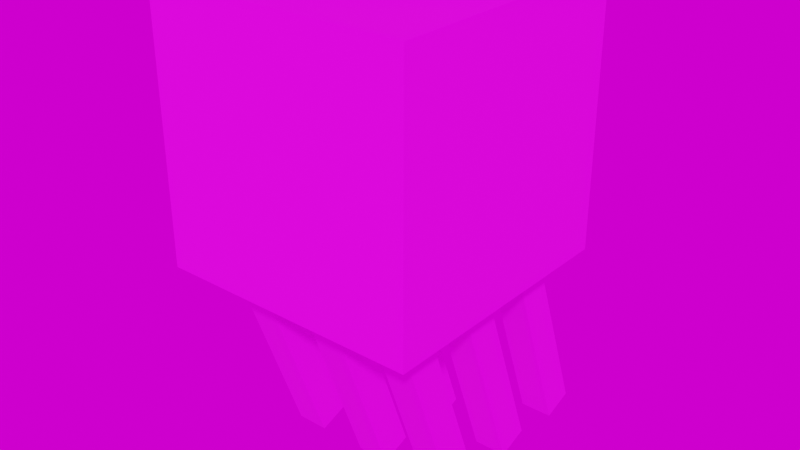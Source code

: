 # Source: ghast.blend  (saved by Blender 3.6.11; exported with 4.5.12 LTS)
import bpy
from mathutils import Matrix  # noqa: F401  (used for matrix-valued properties, if any)

bpy.ops.wm.read_factory_settings(use_empty=True)
scene = bpy.context.scene
scene.name = 'Scene'

# ---- images (referenced by path relative to the original .blend; pixels are not part of the script)
import os
ASSET_DIR = os.environ.get("B2B_ASSET_DIR", "")  # directory of the original .blend (textures are referenced by path, not embedded)
HERE = os.path.dirname(os.path.abspath(__file__))  # packed textures are extracted next to this script under _unpacked/

def load_image(name, relpath, width, height, colorspace="sRGB"):
    """Load a texture the original file referenced (path relative to the .blend, or extracted next to this script)."""
    p = next((c for c in (os.path.join(HERE, relpath), os.path.join(ASSET_DIR, relpath)) if relpath and os.path.exists(c)), "")
    if p:
        img = bpy.data.images.load(p, check_existing=True)
        img.name = name
    else:  # same state as the original file: an image datablock whose file is absent (Cycles renders it pink)
        img = bpy.data.images.new(name, width, height)
        img.source = "FILE"
        img.filepath = "//" + (relpath or name)
    img.colorspace_settings.name = colorspace
    return img
img_image_0_006 = load_image('Image_0.006', 'textures/Image_0.006.png', 1024, 1024, 'sRGB')
img_studio_automotive_neutral_exr = load_image('Studio Automotive Neutral.exr', 'textures/Studio Automotive Neutral.exr', 1024, 1024, 'Linear Rec.709')

# ---- materials (node trees are filled in below, after node groups)
mat_01___default = bpy.data.materials.new('01_-_Default')
mat_01___default.use_transparent_shadow = False

# ---- material node trees
mat_01___default.use_nodes = True; mat_01___default.node_tree.nodes.clear()
_N = mat_01___default.node_tree.nodes; _L = mat_01___default.node_tree.links
n0 = _N.new('ShaderNodeBsdfPrincipled'); n0.name = 'Principled BSDF'; n0.location = (10, 300)
n0.distribution = 'GGX'
n0.subsurface_method = 'RANDOM_WALK_SKIN'
n0.inputs[27].default_value = (0.0, 0.0, 0.0, 1.0)
n0.inputs[28].default_value = 1.0
n1 = _N.new('ShaderNodeOutputMaterial'); n1.name = 'Material Output'; n1.location = (320, 270)
n2 = _N.new('ShaderNodeTexImage'); n2.name = 'Image Texture'; n2.location = (-440, 210)
n2.label = 'BASE COLOR'
n2.image = img_image_0_006
n2.interpolation = 'Closest'
_L.new(n0.outputs[0], n1.inputs[0])
_L.new(n2.outputs[0], n0.inputs[0])
n1.is_active_output = True

# ---- world
world_world = bpy.data.worlds.new('World'); scene.world = world_world
world_world.use_nodes = True; world_world.node_tree.nodes.clear()
_N = world_world.node_tree.nodes; _L = world_world.node_tree.links
n0 = _N.new('ShaderNodeOutputWorld'); n0.name = 'World Output'; n0.location = (300, 300)
n1 = _N.new('ShaderNodeBackground'); n1.name = 'Background'; n1.location = (10, 300)
n2 = _N.new('ShaderNodeTexEnvironment'); n2.name = 'Environment Texture'; n2.location = (-280, 275)
n2.image = img_studio_automotive_neutral_exr
_L.new(n1.outputs[0], n0.inputs[0])
_L.new(n2.outputs[0], n1.inputs[0])
n0.is_active_output = True
world_world.color = (0.05088, 0.05088, 0.05088)
world_world.use_sun_shadow = False
world_world.sun_shadow_jitter_overblur = 0.0

# ---- meshes
me_box001_01___default_0 = bpy.data.meshes.new('Box001_01 - Default_0')
me_box001_01___default_0.from_pydata([(-0.96, 0.96, -1.144e-07), (-0.96, 0.96, 1.92), (0.96, 0.96, 1.92), (0.96, 0.96, -1.144e-07), (-0.96, -0.96, -4.578e-07), (0.96, -0.96, -4.578e-07), (0.96, -0.96, 1.92), (-0.96, -0.96, 1.92), (-0.96, 0.96, -1.144e-07), (0.96, 0.96, -1.144e-07), (0.96, -0.96, -4.578e-07), (-0.96, -0.96, -4.578e-07), (0.96, 0.96, -1.144e-07), (0.96, 0.96, 1.92), (0.96, -0.96, 1.92), (0.96, -0.96, -4.578e-07), (0.96, 0.96, 1.92), (-0.96, 0.96, 1.92), (-0.96, -0.96, 1.92), (0.96, -0.96, 1.92), (-0.96, 0.96, 1.92), (-0.96, 0.96, -1.144e-07), (-0.96, -0.96, -4.578e-07), (-0.96, -0.96, 1.92), (-0.72, 0.08737, -1.477), (-0.72, -0.4872, 0.1018), (-0.48, -0.4872, 0.1018), (-0.48, 0.08737, -1.477), (-0.72, -0.1382, -1.559), (-0.48, -0.1382, -1.559), (-0.48, -0.7127, 0.01971), (-0.72, -0.7127, 0.01971), (-0.72, 0.08737, -1.477), (-0.48, 0.08737, -1.477), (-0.48, -0.1382, -1.559), (-0.72, -0.1382, -1.559), (-0.48, 0.08737, -1.477), (-0.48, -0.4872, 0.1018), (-0.48, -0.7127, 0.01971), (-0.48, -0.1382, -1.559), (-0.48, -0.4872, 0.1018), (-0.72, -0.4872, 0.1018), (-0.72, -0.7127, 0.01971), (-0.48, -0.7127, 0.01971), (-0.72, -0.4872, 0.1018), (-0.72, 0.08737, -1.477), (-0.72, -0.1382, -1.559), (-0.72, -0.7127, 0.01971), (-0.12, 0.08737, -1.477), (-0.12, -0.4872, 0.1018), (0.12, -0.4872, 0.1018), (0.12, 0.08737, -1.477), (-0.12, -0.1382, -1.559), (0.12, -0.1382, -1.559), (0.12, -0.7127, 0.01971), (-0.12, -0.7127, 0.01971), (-0.12, 0.08737, -1.477), (0.12, 0.08737, -1.477), (0.12, -0.1382, -1.559), (-0.12, -0.1382, -1.559), (0.12, 0.08737, -1.477), (0.12, -0.4872, 0.1018), (0.12, -0.7127, 0.01971), (0.12, -0.1382, -1.559), (0.12, -0.4872, 0.1018), (-0.12, -0.4872, 0.1018), (-0.12, -0.7127, 0.01971), (0.12, -0.7127, 0.01971), (-0.12, -0.4872, 0.1018), (-0.12, 0.08737, -1.477), (-0.12, -0.1382, -1.559), (-0.12, -0.7127, 0.01971), (0.48, 0.08737, -1.477), (0.48, -0.4872, 0.1018), (0.72, -0.4872, 0.1018), (0.72, 0.08737, -1.477), (0.48, -0.1382, -1.559), (0.72, -0.1382, -1.559), (0.72, -0.7127, 0.01971), (0.48, -0.7127, 0.01971), (0.48, 0.08737, -1.477), (0.72, 0.08737, -1.477), (0.72, -0.1382, -1.559), (0.48, -0.1382, -1.559), (0.72, 0.08737, -1.477), (0.72, -0.4872, 0.1018), (0.72, -0.7127, 0.01971), (0.72, -0.1382, -1.559), (0.72, -0.4872, 0.1018), (0.48, -0.4872, 0.1018), (0.48, -0.7127, 0.01971), (0.72, -0.7127, 0.01971), (0.48, -0.4872, 0.1018), (0.48, 0.08737, -1.477), (0.48, -0.1382, -1.559), (0.48, -0.7127, 0.01971), (0.48, 1.287, -1.477), (0.48, 0.7128, 0.1018), (0.72, 0.7128, 0.1018), (0.72, 1.287, -1.477), (0.48, 1.062, -1.559), (0.72, 1.062, -1.559), (0.72, 0.4873, 0.01971), (0.48, 0.4873, 0.01971), (0.48, 1.287, -1.477), (0.72, 1.287, -1.477), (0.72, 1.062, -1.559), (0.48, 1.062, -1.559), (0.72, 1.287, -1.477), (0.72, 0.7128, 0.1018), (0.72, 0.4873, 0.01971), (0.72, 1.062, -1.559), (0.72, 0.7128, 0.1018), (0.48, 0.7128, 0.1018), (0.48, 0.4873, 0.01971), (0.72, 0.4873, 0.01971), (0.48, 0.7128, 0.1018), (0.48, 1.287, -1.477), (0.48, 1.062, -1.559), (0.48, 0.4873, 0.01971), (-0.12, 1.287, -1.477), (-0.12, 0.7119, 0.1018), (0.12, 0.7119, 0.1018), (0.12, 1.287, -1.477), (-0.12, 1.061, -1.559), (0.12, 1.061, -1.559), (0.12, 0.4864, 0.01971), (-0.12, 0.4864, 0.01971), (-0.12, 1.287, -1.477), (0.12, 1.287, -1.477), (0.12, 1.061, -1.559), (-0.12, 1.061, -1.559), (0.12, 1.287, -1.477), (0.12, 0.7119, 0.1018), (0.12, 0.4864, 0.01971), (0.12, 1.061, -1.559), (0.12, 0.7119, 0.1018), (-0.12, 0.7119, 0.1018), (-0.12, 0.4864, 0.01971), (0.12, 0.4864, 0.01971), (-0.12, 0.7119, 0.1018), (-0.12, 1.287, -1.477), (-0.12, 1.061, -1.559), (-0.12, 0.4864, 0.01971), (-0.72, 1.287, -1.477), (-0.72, 0.7128, 0.1018), (-0.48, 0.7128, 0.1018), (-0.48, 1.287, -1.477), (-0.72, 1.062, -1.559), (-0.48, 1.062, -1.559), (-0.48, 0.4873, 0.01971), (-0.72, 0.4873, 0.01971), (-0.72, 1.287, -1.477), (-0.48, 1.287, -1.477), (-0.48, 1.062, -1.559), (-0.72, 1.062, -1.559), (-0.48, 1.287, -1.477), (-0.48, 0.7128, 0.1018), (-0.48, 0.4873, 0.01971), (-0.48, 1.062, -1.559), (-0.48, 0.7128, 0.1018), (-0.72, 0.7128, 0.1018), (-0.72, 0.4873, 0.01971), (-0.48, 0.4873, 0.01971), (-0.72, 0.7128, 0.1018), (-0.72, 1.287, -1.477), (-0.72, 1.062, -1.559), (-0.72, 0.4873, 0.01971), (-0.72, 0.6874, -1.477), (-0.72, 0.1128, 0.1018), (-0.48, 0.1128, 0.1018), (-0.48, 0.6874, -1.477), (-0.72, 0.4618, -1.559), (-0.48, 0.4618, -1.559), (-0.48, -0.1127, 0.01971), (-0.72, -0.1127, 0.01971), (-0.72, 0.6874, -1.477), (-0.48, 0.6874, -1.477), (-0.48, 0.4618, -1.559), (-0.72, 0.4618, -1.559), (-0.48, 0.6874, -1.477), (-0.48, 0.1128, 0.1018), (-0.48, -0.1127, 0.01971), (-0.48, 0.4618, -1.559), (-0.48, 0.1128, 0.1018), (-0.72, 0.1128, 0.1018), (-0.72, -0.1127, 0.01971), (-0.48, -0.1127, 0.01971), (-0.72, 0.1128, 0.1018), (-0.72, 0.6874, -1.477), (-0.72, 0.4618, -1.559), (-0.72, -0.1127, 0.01971), (0.48, 0.6874, -1.477), (0.48, 0.1128, 0.1018), (0.72, 0.1128, 0.1018), (0.72, 0.6874, -1.477), (0.48, 0.4618, -1.559), (0.72, 0.4618, -1.559), (0.72, -0.1127, 0.01971), (0.48, -0.1127, 0.01971), (0.48, 0.6874, -1.477), (0.72, 0.6874, -1.477), (0.72, 0.4618, -1.559), (0.48, 0.4618, -1.559), (0.72, 0.6874, -1.477), (0.72, 0.1128, 0.1018), (0.72, -0.1127, 0.01971), (0.72, 0.4618, -1.559), (0.72, 0.1128, 0.1018), (0.48, 0.1128, 0.1018), (0.48, -0.1127, 0.01971), (0.72, -0.1127, 0.01971), (0.48, 0.1128, 0.1018), (0.48, 0.6874, -1.477), (0.48, 0.4618, -1.559), (0.48, -0.1127, 0.01971), (-0.12, 0.6874, -1.477), (-0.12, 0.1128, 0.1018), (0.12, 0.1128, 0.1018), (0.12, 0.6874, -1.477), (-0.12, 0.4618, -1.559), (0.12, 0.4618, -1.559), (0.12, -0.1127, 0.01971), (-0.12, -0.1127, 0.01971), (-0.12, 0.6874, -1.477), (0.12, 0.6874, -1.477), (0.12, 0.4618, -1.559), (-0.12, 0.4618, -1.559), (0.12, 0.6874, -1.477), (0.12, 0.1128, 0.1018), (0.12, -0.1127, 0.01971), (0.12, 0.4618, -1.559), (0.12, 0.1128, 0.1018), (-0.12, 0.1128, 0.1018), (-0.12, -0.1127, 0.01971), (0.12, -0.1127, 0.01971), (-0.12, 0.1128, 0.1018), (-0.12, 0.6874, -1.477), (-0.12, 0.4618, -1.559), (-0.12, -0.1127, 0.01971)], [], [(0, 1, 2), (0, 2, 3), (4, 5, 6), (4, 6, 7), (8, 9, 10), (8, 10, 11), (12, 13, 14), (12, 14, 15), (16, 17, 18), (16, 18, 19), (20, 21, 22), (20, 22, 23), (24, 25, 26), (24, 26, 27), (28, 29, 30), (28, 30, 31), (32, 33, 34), (32, 34, 35), (36, 37, 38), (36, 38, 39), (40, 41, 42), (40, 42, 43), (44, 45, 46), (44, 46, 47), (48, 49, 50), (48, 50, 51), (52, 53, 54), (52, 54, 55), (56, 57, 58), (56, 58, 59), (60, 61, 62), (60, 62, 63), (64, 65, 66), (64, 66, 67), (68, 69, 70), (68, 70, 71), (72, 73, 74), (72, 74, 75), (76, 77, 78), (76, 78, 79), (80, 81, 82), (80, 82, 83), (84, 85, 86), (84, 86, 87), (88, 89, 90), (88, 90, 91), (92, 93, 94), (92, 94, 95), (96, 97, 98), (96, 98, 99), (100, 101, 102), (100, 102, 103), (104, 105, 106), (104, 106, 107), (108, 109, 110), (108, 110, 111), (112, 113, 114), (112, 114, 115), (116, 117, 118), (116, 118, 119), (120, 121, 122), (120, 122, 123), (124, 125, 126), (124, 126, 127), (128, 129, 130), (128, 130, 131), (132, 133, 134), (132, 134, 135), (136, 137, 138), (136, 138, 139), (140, 141, 142), (140, 142, 143), (144, 145, 146), (144, 146, 147), (148, 149, 150), (148, 150, 151), (152, 153, 154), (152, 154, 155), (156, 157, 158), (156, 158, 159), (160, 161, 162), (160, 162, 163), (164, 165, 166), (164, 166, 167), (168, 169, 170), (168, 170, 171), (172, 173, 174), (172, 174, 175), (176, 177, 178), (176, 178, 179), (180, 181, 182), (180, 182, 183), (184, 185, 186), (184, 186, 187), (188, 189, 190), (188, 190, 191), (192, 193, 194), (192, 194, 195), (196, 197, 198), (196, 198, 199), (200, 201, 202), (200, 202, 203), (204, 205, 206), (204, 206, 207), (208, 209, 210), (208, 210, 211), (212, 213, 214), (212, 214, 215), (216, 217, 218), (216, 218, 219), (220, 221, 222), (220, 222, 223), (224, 225, 226), (224, 226, 227), (228, 229, 230), (228, 230, 231), (232, 233, 234), (232, 234, 235), (236, 237, 238), (236, 238, 239)])
_uv = me_box001_01___default_0.uv_layers.new(name='UVMap')
_uv.uv.foreach_set('vector', [1.0, 0.5, 1.0, 0.25, 0.75, 0.25, 1.0, 0.5, 0.75, 0.25, 0.75, 0.5, 0.25, 0.5, 0.5, 0.5, 0.5, 0.25, 0.25, 0.5, 0.5, 0.25, 0.25, 0.25, 0.5, 0.0, 0.75, 0.0, 0.75, 0.25, 0.5, 0.0, 0.75, 0.25, 0.5, 0.25, 0.75, 0.5, 0.75, 0.25, 0.5, 0.25, 0.75, 0.5, 0.5, 0.25, 0.5, 0.5, 0.5, 0.0, 0.25, 0.0, 0.25, 0.25, 0.5, 0.0, 0.25, 0.25, 0.5, 0.25, 0.0, 0.25, 0.0, 0.5, 0.25, 0.5, 0.0, 0.25, 0.25, 0.5, 0.25, 0.25, 0.125, 0.25, 0.125, 0.03128, 0.09389, 0.03128, 0.125, 0.25, 0.09389, 0.03128, 0.09389, 0.25, 0.03143, 0.25, 0.0625, 0.25, 0.0625, 0.03128, 0.03143, 0.25, 0.0625, 0.03128, 0.03143, 0.03128, 0.09389, 0.03128, 0.09389, 0.0, 0.0625, 0.0, 0.09389, 0.03128, 0.0625, 0.0, 0.0625, 0.03128, 0.09389, 0.25, 0.09389, 0.03128, 0.0625, 0.03128, 0.09389, 0.25, 0.0625, 0.03128, 0.0625, 0.25, 0.0625, 0.0, 0.03143, 0.0, 0.03143, 0.03128, 0.0625, 0.0, 0.03143, 0.03128, 0.0625, 0.03128, 7.451e-09, 0.03128, 0.0, 0.25, 0.03143, 0.25, 7.451e-09, 0.03128, 0.03143, 0.25, 0.03143, 0.03128, 0.125, 0.25, 0.125, 0.03128, 0.09389, 0.03128, 0.125, 0.25, 0.09389, 0.03128, 0.09389, 0.25, 0.03143, 0.25, 0.0625, 0.25, 0.0625, 0.03128, 0.03143, 0.25, 0.0625, 0.03128, 0.03143, 0.03128, 0.09389, 0.03128, 0.09389, 0.0, 0.0625, 0.0, 0.09389, 0.03128, 0.0625, 0.0, 0.0625, 0.03128, 0.09389, 0.25, 0.09389, 0.03128, 0.0625, 0.03128, 0.09389, 0.25, 0.0625, 0.03128, 0.0625, 0.25, 0.0625, 0.0, 0.03143, 0.0, 0.03143, 0.03128, 0.0625, 0.0, 0.03143, 0.03128, 0.0625, 0.03128, 7.451e-09, 0.03128, 0.0, 0.25, 0.03143, 0.25, 7.451e-09, 0.03128, 0.03143, 0.25, 0.03143, 0.03128, 0.125, 0.25, 0.125, 0.03128, 0.09389, 0.03128, 0.125, 0.25, 0.09389, 0.03128, 0.09389, 0.25, 0.03143, 0.25, 0.0625, 0.25, 0.0625, 0.03128, 0.03143, 0.25, 0.0625, 0.03128, 0.03143, 0.03128, 0.09389, 0.03128, 0.09389, 0.0, 0.0625, 0.0, 0.09389, 0.03128, 0.0625, 0.0, 0.0625, 0.03128, 0.09389, 0.25, 0.09389, 0.03128, 0.0625, 0.03128, 0.09389, 0.25, 0.0625, 0.03128, 0.0625, 0.25, 0.0625, 0.0, 0.03143, 0.0, 0.03143, 0.03128, 0.0625, 0.0, 0.03143, 0.03128, 0.0625, 0.03128, 7.451e-09, 0.03128, 0.0, 0.25, 0.03143, 0.25, 7.451e-09, 0.03128, 0.03143, 0.25, 0.03143, 0.03128, 0.125, 0.25, 0.125, 0.03128, 0.09389, 0.03128, 0.125, 0.25, 0.09389, 0.03128, 0.09389, 0.25, 0.03143, 0.25, 0.0625, 0.25, 0.0625, 0.03128, 0.03143, 0.25, 0.0625, 0.03128, 0.03143, 0.03128, 0.09389, 0.03128, 0.09389, 0.0, 0.0625, 0.0, 0.09389, 0.03128, 0.0625, 0.0, 0.0625, 0.03128, 0.09389, 0.25, 0.09389, 0.03128, 0.0625, 0.03128, 0.09389, 0.25, 0.0625, 0.03128, 0.0625, 0.25, 0.0625, 0.0, 0.03143, 0.0, 0.03143, 0.03128, 0.0625, 0.0, 0.03143, 0.03128, 0.0625, 0.03128, 7.451e-09, 0.03128, 0.0, 0.25, 0.03143, 0.25, 7.451e-09, 0.03128, 0.03143, 0.25, 0.03143, 0.03128, 0.125, 0.25, 0.125, 0.03128, 0.09389, 0.03128, 0.125, 0.25, 0.09389, 0.03128, 0.09389, 0.25, 0.03143, 0.25, 0.0625, 0.25, 0.0625, 0.03128, 0.03143, 0.25, 0.0625, 0.03128, 0.03143, 0.03128, 0.09389, 0.03128, 0.09389, 0.0, 0.0625, 0.0, 0.09389, 0.03128, 0.0625, 0.0, 0.0625, 0.03128, 0.09389, 0.25, 0.09389, 0.03128, 0.0625, 0.03128, 0.09389, 0.25, 0.0625, 0.03128, 0.0625, 0.25, 0.0625, 0.0, 0.03143, 0.0, 0.03143, 0.03128, 0.0625, 0.0, 0.03143, 0.03128, 0.0625, 0.03128, 7.451e-09, 0.03128, 0.0, 0.25, 0.03143, 0.25, 7.451e-09, 0.03128, 0.03143, 0.25, 0.03143, 0.03128, 0.125, 0.25, 0.125, 0.03128, 0.09389, 0.03128, 0.125, 0.25, 0.09389, 0.03128, 0.09389, 0.25, 0.03143, 0.25, 0.0625, 0.25, 0.0625, 0.03128, 0.03143, 0.25, 0.0625, 0.03128, 0.03143, 0.03128, 0.09389, 0.03128, 0.09389, 0.0, 0.0625, 0.0, 0.09389, 0.03128, 0.0625, 0.0, 0.0625, 0.03128, 0.09389, 0.25, 0.09389, 0.03128, 0.0625, 0.03128, 0.09389, 0.25, 0.0625, 0.03128, 0.0625, 0.25, 0.0625, 0.0, 0.03143, 0.0, 0.03143, 0.03128, 0.0625, 0.0, 0.03143, 0.03128, 0.0625, 0.03128, 7.451e-09, 0.03128, 0.0, 0.25, 0.03143, 0.25, 7.451e-09, 0.03128, 0.03143, 0.25, 0.03143, 0.03128, 0.125, 0.25, 0.125, 0.03128, 0.09389, 0.03128, 0.125, 0.25, 0.09389, 0.03128, 0.09389, 0.25, 0.03143, 0.25, 0.0625, 0.25, 0.0625, 0.03128, 0.03143, 0.25, 0.0625, 0.03128, 0.03143, 0.03128, 0.09389, 0.03128, 0.09389, 0.0, 0.0625, 0.0, 0.09389, 0.03128, 0.0625, 0.0, 0.0625, 0.03128, 0.09389, 0.25, 0.09389, 0.03128, 0.0625, 0.03128, 0.09389, 0.25, 0.0625, 0.03128, 0.0625, 0.25, 0.0625, 0.0, 0.03143, 0.0, 0.03143, 0.03128, 0.0625, 0.0, 0.03143, 0.03128, 0.0625, 0.03128, 7.451e-09, 0.03128, 0.0, 0.25, 0.03143, 0.25, 7.451e-09, 0.03128, 0.03143, 0.25, 0.03143, 0.03128, 0.125, 0.25, 0.125, 0.03128, 0.09389, 0.03128, 0.125, 0.25, 0.09389, 0.03128, 0.09389, 0.25, 0.03143, 0.25, 0.0625, 0.25, 0.0625, 0.03128, 0.03143, 0.25, 0.0625, 0.03128, 0.03143, 0.03128, 0.09389, 0.03128, 0.09389, 0.0, 0.0625, 0.0, 0.09389, 0.03128, 0.0625, 0.0, 0.0625, 0.03128, 0.09389, 0.25, 0.09389, 0.03128, 0.0625, 0.03128, 0.09389, 0.25, 0.0625, 0.03128, 0.0625, 0.25, 0.0625, 0.0, 0.03143, 0.0, 0.03143, 0.03128, 0.0625, 0.0, 0.03143, 0.03128, 0.0625, 0.03128, 7.451e-09, 0.03128, 0.0, 0.25, 0.03143, 0.25, 7.451e-09, 0.03128, 0.03143, 0.25, 0.03143, 0.03128, 0.125, 0.25, 0.125, 0.03128, 0.09389, 0.03128, 0.125, 0.25, 0.09389, 0.03128, 0.09389, 0.25, 0.03143, 0.25, 0.0625, 0.25, 0.0625, 0.03128, 0.03143, 0.25, 0.0625, 0.03128, 0.03143, 0.03128, 0.09389, 0.03128, 0.09389, 0.0, 0.0625, 0.0, 0.09389, 0.03128, 0.0625, 0.0, 0.0625, 0.03128, 0.09389, 0.25, 0.09389, 0.03128, 0.0625, 0.03128, 0.09389, 0.25, 0.0625, 0.03128, 0.0625, 0.25, 0.0625, 0.0, 0.03143, 0.0, 0.03143, 0.03128, 0.0625, 0.0, 0.03143, 0.03128, 0.0625, 0.03128, 7.451e-09, 0.03128, 0.0, 0.25, 0.03143, 0.25, 7.451e-09, 0.03128, 0.03143, 0.25, 0.03143, 0.03128])
me_box001_01___default_0.materials.append(mat_01___default)
me_box001_01___default_0.update()
me_box001_01___default_0.normals_split_custom_set([tuple(v) for v in zip(*[iter([0.0, 1.0, 1.294e-07, 0.0, 1.0, 1.294e-07, 0.0, 1.0, 1.294e-07, 0.0, 1.0, 1.294e-07, 0.0, 1.0, 1.294e-07, 0.0, 1.0, 1.294e-07, 0.0, -1.0, -1.94e-07, 0.0, -1.0, -1.94e-07, 0.0, -1.0, -1.94e-07, 0.0, -1.0, -2.587e-07, 0.0, -1.0, -2.587e-07, 0.0, -1.0, -2.587e-07, 0.0, 1.788e-07, -1.0, 0.0, 1.788e-07, -1.0, 0.0, 1.788e-07, -1.0, 0.0, 1.788e-07, -1.0, 0.0, 1.788e-07, -1.0, 0.0, 1.788e-07, -1.0, 1.0, 5.433e-08, 0.0, 1.0, 5.433e-08, 0.0, 1.0, 5.433e-08, 0.0, 1.0, -6.468e-08, 0.0, 1.0, -6.468e-08, 0.0, 1.0, -6.468e-08, 0.0, 0.0, -2.484e-07, 1.0, 0.0, -2.484e-07, 1.0, 0.0, -2.484e-07, 1.0, 0.0, -2.484e-07, 1.0, 0.0, -2.484e-07, 1.0, 0.0, -2.484e-07, 1.0, -1.0, 1.521e-08, 0.0, -1.0, 1.521e-08, 0.0, -1.0, 1.521e-08, 0.0, -1.0, 0.0, 0.0, -1.0, 0.0, 0.0, -1.0, 0.0, 0.0, 0.0, 0.9397, 0.342, 0.0, 0.9397, 0.342, 0.0, 0.9397, 0.342, 0.0, 0.9397, 0.342, 0.0, 0.9397, 0.342, 0.0, 0.9397, 0.342, 0.0, -0.9397, -0.342, 0.0, -0.9397, -0.342, 0.0, -0.9397, -0.342, 0.0, -0.9397, -0.342, 0.0, -0.9397, -0.342, 0.0, -0.9397, -0.342, 0.0, 0.342, -0.9397, 0.0, 0.342, -0.9397, 0.0, 0.342, -0.9397, 0.0, 0.342, -0.9397, 0.0, 0.342, -0.9397, 0.0, 0.342, -0.9397, 1.0, 9.239e-08, 0.0, 1.0, 9.239e-08, 0.0, 1.0, 9.239e-08, 0.0, 1.0, 0.0, 0.0, 1.0, 0.0, 0.0, 1.0, 0.0, 0.0, 0.0, -0.342, 0.9397, 0.0, -0.342, 0.9397, 0.0, -0.342, 0.9397, 0.0, -0.342, 0.9397, 0.0, -0.342, 0.9397, 0.0, -0.342, 0.9397, -1.0, -2.772e-07, 0.0, -1.0, -2.772e-07, 0.0, -1.0, -2.772e-07, 0.0, -1.0, 0.0, 0.0, -1.0, 0.0, 0.0, -1.0, 0.0, 0.0, 0.0, 0.9397, 0.342, 0.0, 0.9397, 0.342, 0.0, 0.9397, 0.342, 0.0, 0.9397, 0.342, 0.0, 0.9397, 0.342, 0.0, 0.9397, 0.342, 0.0, -0.9397, -0.342, 0.0, -0.9397, -0.342, 0.0, -0.9397, -0.342, 0.0, -0.9397, -0.342, 0.0, -0.9397, -0.342, 0.0, -0.9397, -0.342, 0.0, 0.342, -0.9397, 0.0, 0.342, -0.9397, 0.0, 0.342, -0.9397, 0.0, 0.342, -0.9397, 0.0, 0.342, -0.9397, 0.0, 0.342, -0.9397, 1.0, -5.082e-08, 0.0, 1.0, -5.082e-08, 0.0, 1.0, -5.082e-08, 0.0, 1.0, 0.0, 0.0, 1.0, 0.0, 0.0, 1.0, 0.0, 0.0, 0.0, -0.342, 0.9397, 0.0, -0.342, 0.9397, 0.0, -0.342, 0.9397, 0.0, -0.342, 0.9397, 0.0, -0.342, 0.9397, 0.0, -0.342, 0.9397, -1.0, -1.848e-08, 0.0, -1.0, -1.848e-08, 0.0, -1.0, -1.848e-08, 0.0, -1.0, 0.0, 0.0, -1.0, 0.0, 0.0, -1.0, 0.0, 0.0, 0.0, 0.9397, 0.342, 0.0, 0.9397, 0.342, 0.0, 0.9397, 0.342, 0.0, 0.9397, 0.342, 0.0, 0.9397, 0.342, 0.0, 0.9397, 0.342, 0.0, -0.9397, -0.342, 0.0, -0.9397, -0.342, 0.0, -0.9397, -0.342, 0.0, -0.9397, -0.342, 0.0, -0.9397, -0.342, 0.0, -0.9397, -0.342, 0.0, 0.342, -0.9397, 0.0, 0.342, -0.9397, 0.0, 0.342, -0.9397, 0.0, 0.342, -0.9397, 0.0, 0.342, -0.9397, 0.0, 0.342, -0.9397, 1.0, -5.544e-08, 0.0, 1.0, -5.544e-08, 0.0, 1.0, -5.544e-08, 0.0, 1.0, 5.913e-07, 0.0, 1.0, 5.913e-07, 0.0, 1.0, 5.913e-07, 0.0, 0.0, -0.342, 0.9397, 0.0, -0.342, 0.9397, 0.0, -0.342, 0.9397, 0.0, -0.342, 0.9397, 0.0, -0.342, 0.9397, 0.0, -0.342, 0.9397, -1.0, 2.402e-07, 0.0, -1.0, 2.402e-07, 0.0, -1.0, 2.402e-07, 0.0, -1.0, -2.957e-07, 0.0, -1.0, -2.957e-07, 0.0, -1.0, -2.957e-07, 0.0, 0.0, 0.9397, 0.342, 0.0, 0.9397, 0.342, 0.0, 0.9397, 0.342, 0.0, 0.9397, 0.342, 0.0, 0.9397, 0.342, 0.0, 0.9397, 0.342, 0.0, -0.9397, -0.342, 0.0, -0.9397, -0.342, 0.0, -0.9397, -0.342, 0.0, -0.9397, -0.342, 0.0, -0.9397, -0.342, 0.0, -0.9397, -0.342, 0.0, 0.342, -0.9397, 0.0, 0.342, -0.9397, 0.0, 0.342, -0.9397, 0.0, 0.342, -0.9397, 0.0, 0.342, -0.9397, 0.0, 0.342, -0.9397, 1.0, 3.511e-07, 0.0, 1.0, 3.511e-07, 0.0, 1.0, 3.511e-07, 0.0, 1.0, 0.0, 0.0, 1.0, 0.0, 0.0, 1.0, 0.0, 0.0, 0.0, -0.342, 0.9397, 0.0, -0.342, 0.9397, 0.0, -0.342, 0.9397, 0.0, -0.342, 0.9397, 0.0, -0.342, 0.9397, 0.0, -0.342, 0.9397, -1.0, -3.326e-07, 0.0, -1.0, -3.326e-07, 0.0, -1.0, -3.326e-07, 0.0, -1.0, 2.957e-07, 0.0, -1.0, 2.957e-07, 0.0, -1.0, 2.957e-07, 0.0, 0.0, 0.9397, 0.342, 0.0, 0.9397, 0.342, 0.0, 0.9397, 0.342, 0.0, 0.9397, 0.342, 0.0, 0.9397, 0.342, 0.0, 0.9397, 0.342, 0.0, -0.9397, -0.342, 0.0, -0.9397, -0.342, 0.0, -0.9397, -0.342, 0.0, -0.9397, -0.342, 0.0, -0.9397, -0.342, 0.0, -0.9397, -0.342, 0.0, 0.342, -0.9397, 0.0, 0.342, -0.9397, 0.0, 0.342, -0.9397, 0.0, 0.342, -0.9397, 0.0, 0.342, -0.9397, 0.0, 0.342, -0.9397, 1.0, 9.239e-09, 0.0, 1.0, 9.239e-09, 0.0, 1.0, 9.239e-09, 0.0, 1.0, 0.0, 0.0, 1.0, 0.0, 0.0, 1.0, 0.0, 0.0, 0.0, -0.342, 0.9397, 0.0, -0.342, 0.9397, 0.0, -0.342, 0.9397, 0.0, -0.342, 0.9397, 0.0, -0.342, 0.9397, 0.0, -0.342, 0.9397, -1.0, 8.315e-08, 0.0, -1.0, 8.315e-08, 0.0, -1.0, 8.315e-08, 0.0, -1.0, -7.391e-08, 0.0, -1.0, -7.391e-08, 0.0, -1.0, -7.391e-08, 0.0, 0.0, 0.9397, 0.342, 0.0, 0.9397, 0.342, 0.0, 0.9397, 0.342, 0.0, 0.9397, 0.342, 0.0, 0.9397, 0.342, 0.0, 0.9397, 0.342, 0.0, -0.9397, -0.342, 0.0, -0.9397, -0.342, 0.0, -0.9397, -0.342, 0.0, -0.9397, -0.342, 0.0, -0.9397, -0.342, 0.0, -0.9397, -0.342, 0.0, 0.342, -0.9397, 0.0, 0.342, -0.9397, 0.0, 0.342, -0.9397, 0.0, 0.342, -0.9397, 0.0, 0.342, -0.9397, 0.0, 0.342, -0.9397, 1.0, -3.696e-08, 0.0, 1.0, -3.696e-08, 0.0, 1.0, -3.696e-08, 0.0, 1.0, 0.0, 0.0, 1.0, 0.0, 0.0, 1.0, 0.0, 0.0, 0.0, -0.342, 0.9397, 0.0, -0.342, 0.9397, 0.0, -0.342, 0.9397, 0.0, -0.342, 0.9397, 0.0, -0.342, 0.9397, 0.0, -0.342, 0.9397, -1.0, 3.511e-07, 0.0, -1.0, 3.511e-07, 0.0, -1.0, 3.511e-07, 0.0, -1.0, 0.0, 0.0, -1.0, 0.0, 0.0, -1.0, 0.0, 0.0, 0.0, 0.9397, 0.342, 0.0, 0.9397, 0.342, 0.0, 0.9397, 0.342, 0.0, 0.9397, 0.342, 0.0, 0.9397, 0.342, 0.0, 0.9397, 0.342, 0.0, -0.9397, -0.342, 0.0, -0.9397, -0.342, 0.0, -0.9397, -0.342, 0.0, -0.9397, -0.342, 0.0, -0.9397, -0.342, 0.0, -0.9397, -0.342, 0.0, 0.342, -0.9397, 0.0, 0.342, -0.9397, 0.0, 0.342, -0.9397, 0.0, 0.342, -0.9397, 0.0, 0.342, -0.9397, 0.0, 0.342, -0.9397, 1.0, 9.239e-08, 0.0, 1.0, 9.239e-08, 0.0, 1.0, 9.239e-08, 0.0, 1.0, 0.0, 0.0, 1.0, 0.0, 0.0, 1.0, 0.0, 0.0, 0.0, -0.342, 0.9397, 0.0, -0.342, 0.9397, 0.0, -0.342, 0.9397, 0.0, -0.342, 0.9397, 0.0, -0.342, 0.9397, 0.0, -0.342, 0.9397, -1.0, -2.772e-07, 0.0, -1.0, -2.772e-07, 0.0, -1.0, -2.772e-07, 0.0, -1.0, 0.0, 0.0, -1.0, 0.0, 0.0, -1.0, 0.0, 0.0, 0.0, 0.9397, 0.342, 0.0, 0.9397, 0.342, 0.0, 0.9397, 0.342, 0.0, 0.9397, 0.342, 0.0, 0.9397, 0.342, 0.0, 0.9397, 0.342, 0.0, -0.9397, -0.342, 0.0, -0.9397, -0.342, 0.0, -0.9397, -0.342, 0.0, -0.9397, -0.342, 0.0, -0.9397, -0.342, 0.0, -0.9397, -0.342, 0.0, 0.342, -0.9397, 0.0, 0.342, -0.9397, 0.0, 0.342, -0.9397, 0.0, 0.342, -0.9397, 0.0, 0.342, -0.9397, 0.0, 0.342, -0.9397, 1.0, -5.544e-08, 0.0, 1.0, -5.544e-08, 0.0, 1.0, -5.544e-08, 0.0, 1.0, 5.913e-07, 0.0, 1.0, 5.913e-07, 0.0, 1.0, 5.913e-07, 0.0, 0.0, -0.342, 0.9397, 0.0, -0.342, 0.9397, 0.0, -0.342, 0.9397, 0.0, -0.342, 0.9397, 0.0, -0.342, 0.9397, 0.0, -0.342, 0.9397, -1.0, 2.402e-07, 0.0, -1.0, 2.402e-07, 0.0, -1.0, 2.402e-07, 0.0, -1.0, -2.957e-07, 0.0, -1.0, -2.957e-07, 0.0, -1.0, -2.957e-07, 0.0, 0.0, 0.9397, 0.342, 0.0, 0.9397, 0.342, 0.0, 0.9397, 0.342, 0.0, 0.9397, 0.342, 0.0, 0.9397, 0.342, 0.0, 0.9397, 0.342, 0.0, -0.9397, -0.342, 0.0, -0.9397, -0.342, 0.0, -0.9397, -0.342, 0.0, -0.9397, -0.342, 0.0, -0.9397, -0.342, 0.0, -0.9397, -0.342, 0.0, 0.342, -0.9397, 0.0, 0.342, -0.9397, 0.0, 0.342, -0.9397, 0.0, 0.342, -0.9397, 0.0, 0.342, -0.9397, 0.0, 0.342, -0.9397, 1.0, -4.158e-08, 0.0, 1.0, -4.158e-08, 0.0, 1.0, -4.158e-08, 0.0, 1.0, 0.0, 0.0, 1.0, 0.0, 0.0, 1.0, 0.0, 0.0, 0.0, -0.342, 0.9397, 0.0, -0.342, 0.9397, 0.0, -0.342, 0.9397, 0.0, -0.342, 0.9397, 0.0, -0.342, 0.9397, 0.0, -0.342, 0.9397, -1.0, -4.62e-09, 0.0, -1.0, -4.62e-09, 0.0, -1.0, -4.62e-09, 0.0, -1.0, 0.0, 0.0, -1.0, 0.0, 0.0, -1.0, 0.0, 0.0])] * 3)])

# ---- objects
ob_minecraft___ghast_3d_model__vincent_yanez = bpy.data.objects.new('Minecraft - Ghast-3D Model--Vincent Yanez', me_box001_01___default_0)

# ---- transforms, parenting, visibility, modifiers, constraints
ob_minecraft___ghast_3d_model__vincent_yanez.location = (0.0, 0.0, 2.1)
ob_minecraft___ghast_3d_model__vincent_yanez.rotation_mode = 'QUATERNION'
ob_minecraft___ghast_3d_model__vincent_yanez.rotation_quaternion = (1.0, 0.0, 0.0, 0.0)

# ---- collection membership
scene.collection.objects.link(ob_minecraft___ghast_3d_model__vincent_yanez)

# ---- scene / render settings (as saved in the file)
scene.frame_start = 1; scene.frame_end = 300; scene.frame_set(1)
scene.render.engine = 'BLENDER_EEVEE_NEXT'
scene.render.fps = 60
scene.cycles.samples = 1024
scene.cycles.sampling_pattern = 'TABULATED_SOBOL'
scene.eevee.taa_samples = 2
scene.eevee.taa_render_samples = 32
scene.eevee.use_gtao = True
scene.view_settings.view_transform = 'Filmic'
bpy.context.view_layer.update()

# ---- added for rendering (the .blend has no active camera and no usable light): camera, sun
cam_auto = bpy.data.cameras.new('AutoCamera')
cam_auto.lens = 50.0
cam_auto.sensor_width = 36.0
cam_auto.clip_end = 1000.0
ob_auto_camera = bpy.data.objects.new('AutoCamera', cam_auto)
scene.collection.objects.link(ob_auto_camera)
ob_auto_camera.location = (4.22376, -4.90483, 5.65952)
ob_auto_camera.rotation_euler = (1.09748, -7.21219e-08, 0.694738)
scene.camera = ob_auto_camera
light_auto_sun = bpy.data.lights.new('AutoSun', 'SUN')
light_auto_sun.energy = 3.0
light_auto_sun.angle = 0.0523599
ob_auto_sun = bpy.data.objects.new('AutoSun', light_auto_sun)
scene.collection.objects.link(ob_auto_sun)
ob_auto_sun.rotation_euler = (0.872665, 0.174533, 0.523599)
bpy.context.view_layer.update()
